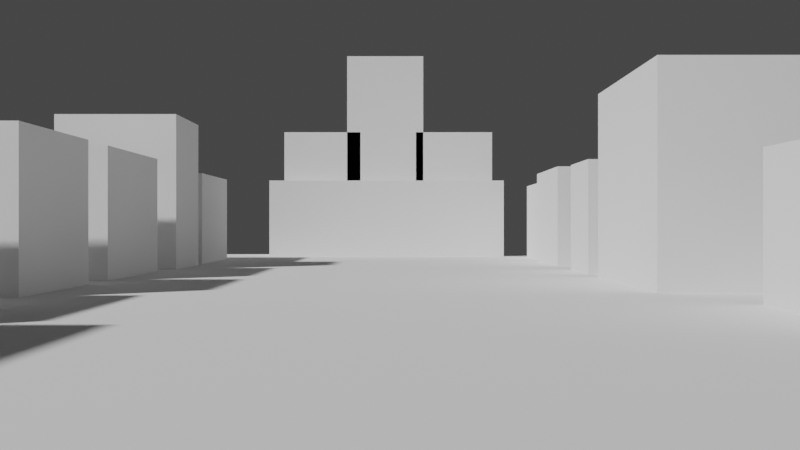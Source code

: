 # Source: blocking_cidade.blend  (saved by Blender 3.2.14; exported with 4.5.12 LTS)
import bpy
from mathutils import Matrix  # noqa: F401  (used for matrix-valued properties, if any)

bpy.ops.wm.read_factory_settings(use_empty=True)
scene = bpy.context.scene
scene.name = 'Scene'

# ---- collections
col_collection = bpy.data.collections.new('Collection'); scene.collection.children.link(col_collection)

# ---- world
world_world = bpy.data.worlds.new('World'); scene.world = world_world
world_world.use_nodes = True; world_world.node_tree.nodes.clear()
_N = world_world.node_tree.nodes; _L = world_world.node_tree.links
n0 = _N.new('ShaderNodeOutputWorld'); n0.name = 'World Output'; n0.location = (300, 300)
n1 = _N.new('ShaderNodeBackground'); n1.name = 'Background'; n1.location = (10, 300)
n1.inputs[0].default_value = (0.05088, 0.05088, 0.05088, 1.0)
_L.new(n1.outputs[0], n0.inputs[0])
n0.is_active_output = True
world_world.color = (0.05088, 0.05088, 0.05088)
world_world.use_sun_shadow = False
world_world.sun_shadow_jitter_overblur = 0.0

# ---- cameras
cam_camera_001 = bpy.data.cameras.new('Camera.001')

# ---- meshes
me_plane = bpy.data.meshes.new('Plane')
me_plane.from_pydata([(-50.0, -50.0, 0.0), (50.0, -50.0, 0.0), (-50.0, 50.0, 0.0), (50.0, 50.0, 0.0)], [], [(0, 1, 3, 2)])
_uv = me_plane.uv_layers.new(name='UVMap')
_uv.uv.foreach_set('vector', [0.0, 0.0, 1.0, 0.0, 1.0, 1.0, 0.0, 1.0])
me_plane.update()
me_cube_001 = bpy.data.meshes.new('Cube.001')
me_cube_001.from_pydata([(-4.0, -4.0, 0.0), (-4.0, -4.0, 8.0), (-4.0, 4.0, 0.0), (-4.0, 4.0, 8.0), (4.0, -4.0, 0.0), (4.0, -4.0, 8.0), (4.0, 4.0, 0.0), (4.0, 4.0, 8.0)], [], [(0, 1, 3, 2), (2, 3, 7, 6), (6, 7, 5, 4), (4, 5, 1, 0), (2, 6, 4, 0), (7, 3, 1, 5)])
_uv = me_cube_001.uv_layers.new(name='UVMap')
_uv.uv.foreach_set('vector', [0.375, 0.0, 0.625, 0.0, 0.625, 0.25, 0.375, 0.25, 0.375, 0.25, 0.625, 0.25, 0.625, 0.5, 0.375, 0.5, 0.375, 0.5, 0.625, 0.5, 0.625, 0.75, 0.375, 0.75, 0.375, 0.75, 0.625, 0.75, 0.625, 1.0, 0.375, 1.0, 0.125, 0.5, 0.375, 0.5, 0.375, 0.75, 0.125, 0.75, 0.625, 0.5, 0.875, 0.5, 0.875, 0.75, 0.625, 0.75])
me_cube_001.update()
me_cube_002 = bpy.data.meshes.new('Cube.002')
me_cube_002.from_pydata([(-8.0, -1.907e-06, 7.451e-09), (-8.0, -1.907e-06, 8.0), (-8.0, 8.0, 7.451e-09), (-8.0, 8.0, 8.0), (-3.815e-06, -1.907e-06, 7.451e-09), (-3.815e-06, -1.907e-06, 8.0), (-3.815e-06, 8.0, 7.451e-09), (-3.815e-06, 8.0, 8.0)], [], [(0, 1, 3, 2), (2, 3, 7, 6), (6, 7, 5, 4), (4, 5, 1, 0), (2, 6, 4, 0), (7, 3, 1, 5)])
_uv = me_cube_002.uv_layers.new(name='UVMap')
_uv.uv.foreach_set('vector', [0.375, 0.0, 0.625, 0.0, 0.625, 0.25, 0.375, 0.25, 0.375, 0.25, 0.625, 0.25, 0.625, 0.5, 0.375, 0.5, 0.375, 0.5, 0.625, 0.5, 0.625, 0.75, 0.375, 0.75, 0.375, 0.75, 0.625, 0.75, 0.625, 1.0, 0.375, 1.0, 0.125, 0.5, 0.375, 0.5, 0.375, 0.75, 0.125, 0.75, 0.625, 0.5, 0.875, 0.5, 0.875, 0.75, 0.625, 0.75])
me_cube_002.update()
me_cube_003 = bpy.data.meshes.new('Cube.003')
me_cube_003.from_pydata([(-4.0, -4.0, 0.0), (-4.0, -4.0, 8.0), (-4.0, 4.0, 0.0), (-4.0, 4.0, 8.0), (4.0, -4.0, 0.0), (4.0, -4.0, 8.0), (4.0, 4.0, 0.0), (4.0, 4.0, 8.0)], [], [(0, 1, 3, 2), (2, 3, 7, 6), (6, 7, 5, 4), (4, 5, 1, 0), (2, 6, 4, 0), (7, 3, 1, 5)])
_uv = me_cube_003.uv_layers.new(name='UVMap')
_uv.uv.foreach_set('vector', [0.375, 0.0, 0.625, 0.0, 0.625, 0.25, 0.375, 0.25, 0.375, 0.25, 0.625, 0.25, 0.625, 0.5, 0.375, 0.5, 0.375, 0.5, 0.625, 0.5, 0.625, 0.75, 0.375, 0.75, 0.375, 0.75, 0.625, 0.75, 0.625, 1.0, 0.375, 1.0, 0.125, 0.5, 0.375, 0.5, 0.375, 0.75, 0.125, 0.75, 0.625, 0.5, 0.875, 0.5, 0.875, 0.75, 0.625, 0.75])
me_cube_003.update()
me_cube_004 = bpy.data.meshes.new('Cube.004')
me_cube_004.from_pydata([(-4.0, -4.0, 0.0), (-4.0, -4.0, 8.0), (-4.0, 4.0, 0.0), (-4.0, 4.0, 8.0), (4.0, -4.0, 0.0), (4.0, -4.0, 8.0), (4.0, 4.0, 0.0), (4.0, 4.0, 8.0)], [], [(0, 1, 3, 2), (2, 3, 7, 6), (6, 7, 5, 4), (4, 5, 1, 0), (2, 6, 4, 0), (7, 3, 1, 5)])
_uv = me_cube_004.uv_layers.new(name='UVMap')
_uv.uv.foreach_set('vector', [0.375, 0.0, 0.625, 0.0, 0.625, 0.25, 0.375, 0.25, 0.375, 0.25, 0.625, 0.25, 0.625, 0.5, 0.375, 0.5, 0.375, 0.5, 0.625, 0.5, 0.625, 0.75, 0.375, 0.75, 0.375, 0.75, 0.625, 0.75, 0.625, 1.0, 0.375, 1.0, 0.125, 0.5, 0.375, 0.5, 0.375, 0.75, 0.125, 0.75, 0.625, 0.5, 0.875, 0.5, 0.875, 0.75, 0.625, 0.75])
me_cube_004.update()
me_cube_005 = bpy.data.meshes.new('Cube.005')
me_cube_005.from_pydata([(-4.0, -4.0, 0.0), (-4.0, -4.0, 8.0), (-4.0, 4.0, 0.0), (-4.0, 4.0, 8.0), (4.0, -4.0, 0.0), (4.0, -4.0, 8.0), (4.0, 4.0, 0.0), (4.0, 4.0, 8.0)], [], [(0, 1, 3, 2), (2, 3, 7, 6), (6, 7, 5, 4), (4, 5, 1, 0), (2, 6, 4, 0), (7, 3, 1, 5)])
_uv = me_cube_005.uv_layers.new(name='UVMap')
_uv.uv.foreach_set('vector', [0.375, 0.0, 0.625, 0.0, 0.625, 0.25, 0.375, 0.25, 0.375, 0.25, 0.625, 0.25, 0.625, 0.5, 0.375, 0.5, 0.375, 0.5, 0.625, 0.5, 0.625, 0.75, 0.375, 0.75, 0.375, 0.75, 0.625, 0.75, 0.625, 1.0, 0.375, 1.0, 0.125, 0.5, 0.375, 0.5, 0.375, 0.75, 0.125, 0.75, 0.625, 0.5, 0.875, 0.5, 0.875, 0.75, 0.625, 0.75])
me_cube_005.update()
me_cube_006 = bpy.data.meshes.new('Cube.006')
me_cube_006.from_pydata([(-4.0, -4.0, 7.451e-09), (-4.0, -4.0, 8.0), (-4.0, 4.0, 7.451e-09), (-4.0, 4.0, 8.0), (4.0, -4.0, 7.451e-09), (4.0, -4.0, 8.0), (4.0, 4.0, 7.451e-09), (4.0, 4.0, 8.0)], [], [(0, 1, 3, 2), (2, 3, 7, 6), (6, 7, 5, 4), (4, 5, 1, 0), (2, 6, 4, 0), (7, 3, 1, 5)])
_uv = me_cube_006.uv_layers.new(name='UVMap')
_uv.uv.foreach_set('vector', [0.375, 0.0, 0.625, 0.0, 0.625, 0.25, 0.375, 0.25, 0.375, 0.25, 0.625, 0.25, 0.625, 0.5, 0.375, 0.5, 0.375, 0.5, 0.625, 0.5, 0.625, 0.75, 0.375, 0.75, 0.375, 0.75, 0.625, 0.75, 0.625, 1.0, 0.375, 1.0, 0.125, 0.5, 0.375, 0.5, 0.375, 0.75, 0.125, 0.75, 0.625, 0.5, 0.875, 0.5, 0.875, 0.75, 0.625, 0.75])
me_cube_006.update()
me_cube_007 = bpy.data.meshes.new('Cube.007')
me_cube_007.from_pydata([(-4.0, -4.0, 0.0), (-4.0, -4.0, 8.0), (-4.0, 4.0, 0.0), (-4.0, 4.0, 8.0), (4.0, -4.0, 0.0), (4.0, -4.0, 8.0), (4.0, 4.0, 0.0), (4.0, 4.0, 8.0)], [], [(0, 1, 3, 2), (2, 3, 7, 6), (6, 7, 5, 4), (4, 5, 1, 0), (2, 6, 4, 0), (7, 3, 1, 5)])
_uv = me_cube_007.uv_layers.new(name='UVMap')
_uv.uv.foreach_set('vector', [0.375, 0.0, 0.625, 0.0, 0.625, 0.25, 0.375, 0.25, 0.375, 0.25, 0.625, 0.25, 0.625, 0.5, 0.375, 0.5, 0.375, 0.5, 0.625, 0.5, 0.625, 0.75, 0.375, 0.75, 0.375, 0.75, 0.625, 0.75, 0.625, 1.0, 0.375, 1.0, 0.125, 0.5, 0.375, 0.5, 0.375, 0.75, 0.125, 0.75, 0.625, 0.5, 0.875, 0.5, 0.875, 0.75, 0.625, 0.75])
me_cube_007.update()
me_cube_008 = bpy.data.meshes.new('Cube.008')
me_cube_008.from_pydata([(-4.0, -4.0, 4.694e-07), (-4.0, -4.0, 8.0), (-4.0, 4.0, 4.694e-07), (-4.0, 4.0, 8.0), (4.0, -4.0, 4.694e-07), (4.0, -4.0, 8.0), (4.0, 4.0, 4.694e-07), (4.0, 4.0, 8.0)], [], [(0, 1, 3, 2), (2, 3, 7, 6), (6, 7, 5, 4), (4, 5, 1, 0), (2, 6, 4, 0), (7, 3, 1, 5)])
_uv = me_cube_008.uv_layers.new(name='UVMap')
_uv.uv.foreach_set('vector', [0.375, 0.0, 0.625, 0.0, 0.625, 0.25, 0.375, 0.25, 0.375, 0.25, 0.625, 0.25, 0.625, 0.5, 0.375, 0.5, 0.375, 0.5, 0.625, 0.5, 0.625, 0.75, 0.375, 0.75, 0.375, 0.75, 0.625, 0.75, 0.625, 1.0, 0.375, 1.0, 0.125, 0.5, 0.375, 0.5, 0.375, 0.75, 0.125, 0.75, 0.625, 0.5, 0.875, 0.5, 0.875, 0.75, 0.625, 0.75])
me_cube_008.update()
me_cube_009 = bpy.data.meshes.new('Cube.009')
me_cube_009.from_pydata([(-4.0, -4.0, 4.694e-07), (-4.0, -4.0, 8.0), (-4.0, 4.0, 4.694e-07), (-4.0, 4.0, 8.0), (4.0, -4.0, 4.694e-07), (4.0, -4.0, 8.0), (4.0, 4.0, 4.694e-07), (4.0, 4.0, 8.0), (-3.117, -3.551, 7.014), (-3.117, -3.551, 13.25), (-3.117, -0.9145, 7.014), (-3.117, -0.9145, 13.25), (3.117, -3.551, 7.014), (3.117, -3.551, 13.25), (3.117, -0.9145, 7.014), (3.117, -0.9145, 13.25), (-3.117, 1.013, 7.014), (-3.117, 1.013, 13.25), (-3.117, 3.65, 7.014), (-3.117, 3.65, 13.25), (3.117, 1.013, 7.014), (3.117, 1.013, 13.25), (3.117, 3.65, 7.014), (3.117, 3.65, 13.25), (-3.117, -1.374, 7.014), (-3.117, -1.374, 21.4), (-3.117, 1.263, 7.014), (-3.117, 1.263, 21.4), (3.117, -1.374, 7.014), (3.117, -1.374, 21.4), (3.117, 1.263, 7.014), (3.117, 1.263, 21.4)], [], [(0, 1, 3, 2), (2, 3, 7, 6), (6, 7, 5, 4), (4, 5, 1, 0), (2, 6, 4, 0), (7, 3, 1, 5), (8, 9, 11, 10), (10, 11, 15, 14), (14, 15, 13, 12), (12, 13, 9, 8), (10, 14, 12, 8), (15, 11, 9, 13), (16, 17, 19, 18), (18, 19, 23, 22), (22, 23, 21, 20), (20, 21, 17, 16), (18, 22, 20, 16), (23, 19, 17, 21), (24, 25, 27, 26), (26, 27, 31, 30), (30, 31, 29, 28), (28, 29, 25, 24), (26, 30, 28, 24), (31, 27, 25, 29)])
_uv = me_cube_009.uv_layers.new(name='UVMap')
_uv.uv.foreach_set('vector', [0.375, 0.0, 0.625, 0.0, 0.625, 0.25, 0.375, 0.25, 0.375, 0.25, 0.625, 0.25, 0.625, 0.5, 0.375, 0.5, 0.375, 0.5, 0.625, 0.5, 0.625, 0.75, 0.375, 0.75, 0.375, 0.75, 0.625, 0.75, 0.625, 1.0, 0.375, 1.0, 0.125, 0.5, 0.375, 0.5, 0.375, 0.75, 0.125, 0.75, 0.625, 0.5, 0.875, 0.5, 0.875, 0.75, 0.625, 0.75, 0.375, 0.0, 0.625, 0.0, 0.625, 0.25, 0.375, 0.25, 0.375, 0.25, 0.625, 0.25, 0.625, 0.5, 0.375, 0.5, 0.375, 0.5, 0.625, 0.5, 0.625, 0.75, 0.375, 0.75, 0.375, 0.75, 0.625, 0.75, 0.625, 1.0, 0.375, 1.0, 0.125, 0.5, 0.375, 0.5, 0.375, 0.75, 0.125, 0.75, 0.625, 0.5, 0.875, 0.5, 0.875, 0.75, 0.625, 0.75, 0.375, 0.0, 0.625, 0.0, 0.625, 0.25, 0.375, 0.25, 0.375, 0.25, 0.625, 0.25, 0.625, 0.5, 0.375, 0.5, 0.375, 0.5, 0.625, 0.5, 0.625, 0.75, 0.375, 0.75, 0.375, 0.75, 0.625, 0.75, 0.625, 1.0, 0.375, 1.0, 0.125, 0.5, 0.375, 0.5, 0.375, 0.75, 0.125, 0.75, 0.625, 0.5, 0.875, 0.5, 0.875, 0.75, 0.625, 0.75, 0.375, 0.0, 0.625, 0.0, 0.625, 0.25, 0.375, 0.25, 0.375, 0.25, 0.625, 0.25, 0.625, 0.5, 0.375, 0.5, 0.375, 0.5, 0.625, 0.5, 0.625, 0.75, 0.375, 0.75, 0.375, 0.75, 0.625, 0.75, 0.625, 1.0, 0.375, 1.0, 0.125, 0.5, 0.375, 0.5, 0.375, 0.75, 0.125, 0.75, 0.625, 0.5, 0.875, 0.5, 0.875, 0.75, 0.625, 0.75])
me_cube_009.update()
me_cube_013 = bpy.data.meshes.new('Cube.013')
me_cube_013.from_pydata([(-4.0, -4.0, 0.0), (-4.0, -4.0, 8.0), (-4.0, 4.0, 0.0), (-4.0, 4.0, 8.0), (4.0, -4.0, 0.0), (4.0, -4.0, 8.0), (4.0, 4.0, 0.0), (4.0, 4.0, 8.0)], [], [(0, 1, 3, 2), (2, 3, 7, 6), (6, 7, 5, 4), (4, 5, 1, 0), (2, 6, 4, 0), (7, 3, 1, 5)])
_uv = me_cube_013.uv_layers.new(name='UVMap')
_uv.uv.foreach_set('vector', [0.375, 0.0, 0.625, 0.0, 0.625, 0.25, 0.375, 0.25, 0.375, 0.25, 0.625, 0.25, 0.625, 0.5, 0.375, 0.5, 0.375, 0.5, 0.625, 0.5, 0.625, 0.75, 0.375, 0.75, 0.375, 0.75, 0.625, 0.75, 0.625, 1.0, 0.375, 1.0, 0.125, 0.5, 0.375, 0.5, 0.375, 0.75, 0.125, 0.75, 0.625, 0.5, 0.875, 0.5, 0.875, 0.75, 0.625, 0.75])
me_cube_013.update()
me_cube_014 = bpy.data.meshes.new('Cube.014')
me_cube_014.from_pydata([(-4.0, -4.0, 4.694e-07), (-4.0, -4.0, 8.0), (-4.0, 4.0, 4.694e-07), (-4.0, 4.0, 8.0), (4.0, -4.0, 4.694e-07), (4.0, -4.0, 8.0), (4.0, 4.0, 4.694e-07), (4.0, 4.0, 8.0)], [], [(0, 1, 3, 2), (2, 3, 7, 6), (6, 7, 5, 4), (4, 5, 1, 0), (2, 6, 4, 0), (7, 3, 1, 5)])
_uv = me_cube_014.uv_layers.new(name='UVMap')
_uv.uv.foreach_set('vector', [0.375, 0.0, 0.625, 0.0, 0.625, 0.25, 0.375, 0.25, 0.375, 0.25, 0.625, 0.25, 0.625, 0.5, 0.375, 0.5, 0.375, 0.5, 0.625, 0.5, 0.625, 0.75, 0.375, 0.75, 0.375, 0.75, 0.625, 0.75, 0.625, 1.0, 0.375, 1.0, 0.125, 0.5, 0.375, 0.5, 0.375, 0.75, 0.125, 0.75, 0.625, 0.5, 0.875, 0.5, 0.875, 0.75, 0.625, 0.75])
me_cube_014.update()
me_cube_015 = bpy.data.meshes.new('Cube.015')
me_cube_015.from_pydata([(-4.0, -4.0, 7.451e-09), (-4.0, -4.0, 8.0), (-4.0, 4.0, 7.451e-09), (-4.0, 4.0, 8.0), (4.0, -4.0, 7.451e-09), (4.0, -4.0, 8.0), (4.0, 4.0, 7.451e-09), (4.0, 4.0, 8.0)], [], [(0, 1, 3, 2), (2, 3, 7, 6), (6, 7, 5, 4), (4, 5, 1, 0), (2, 6, 4, 0), (7, 3, 1, 5)])
_uv = me_cube_015.uv_layers.new(name='UVMap')
_uv.uv.foreach_set('vector', [0.375, 0.0, 0.625, 0.0, 0.625, 0.25, 0.375, 0.25, 0.375, 0.25, 0.625, 0.25, 0.625, 0.5, 0.375, 0.5, 0.375, 0.5, 0.625, 0.5, 0.625, 0.75, 0.375, 0.75, 0.375, 0.75, 0.625, 0.75, 0.625, 1.0, 0.375, 1.0, 0.125, 0.5, 0.375, 0.5, 0.375, 0.75, 0.125, 0.75, 0.625, 0.5, 0.875, 0.5, 0.875, 0.75, 0.625, 0.75])
me_cube_015.update()

# ---- objects
ob_plane = bpy.data.objects.new('Plane', me_plane)
ob_cube = bpy.data.objects.new('Cube', me_cube_001)
ob_camera = bpy.data.objects.new('Camera', cam_camera_001)
ob_barn = bpy.data.objects.new('barn', me_cube_002)
ob_cube_002 = bpy.data.objects.new('Cube.002', me_cube_003)
ob_cube_003 = bpy.data.objects.new('Cube.003', me_cube_004)
ob_bank = bpy.data.objects.new('bank', me_cube_005)
ob_jail = bpy.data.objects.new('jail', me_cube_006)
ob_cube_006 = bpy.data.objects.new('Cube.006', me_cube_007)
ob_cube_007 = bpy.data.objects.new('Cube.007', me_cube_008)
ob_igreja = bpy.data.objects.new('igreja', me_cube_009)
ob_saloon = bpy.data.objects.new('saloon', me_cube_013)
ob_cube_013 = bpy.data.objects.new('Cube.013', me_cube_014)
ob_barber_shop = bpy.data.objects.new('barber shop', me_cube_015)

# ---- transforms, parenting, visibility, modifiers, constraints
ob_plane.location = (0.0, 0.0, 0.0)
ob_plane.scale = (1.0, 0.5, 1.0)
ob_cube.location = (-37.66, 13.31, -5.141e-07)
ob_cube.scale = (1.0, 1.0, 0.7133)
ob_camera.location = (48.09, -0.9277, 2.562)
ob_camera.rotation_euler = (1.571, 0.0, 1.571)
ob_camera.scale = (33.09, 33.09, 33.09)
ob_barn.location = (-21.48, 8.931, -5.141e-07)
ob_barn.scale = (1.312, 1.095, 0.781)
ob_cube_002.location = (-12.57, 11.76, -5.141e-07)
ob_cube_002.scale = (0.731, 0.731, 0.75)
ob_cube_003.location = (17.56, 15.81, -5.141e-07)
ob_cube_003.scale = (1.275, 1.275, 0.6333)
ob_bank.location = (-19.8, -17.44, -5.141e-07)
ob_bank.scale = (0.8832, 0.8832, 1.125)
ob_jail.location = (-8.451, -18.81, -5.141e-07)
ob_jail.scale = (1.312, 1.095, 0.781)
ob_cube_006.location = (4.568, -18.75, -5.141e-07)
ob_cube_006.scale = (1.095, 1.095, 0.781)
ob_cube_007.location = (16.77, -18.75, -5.141e-07)
ob_cube_007.scale = (1.355, 0.8879, 0.6333)
ob_igreja.location = (-50.15, -2.053, -5.141e-07)
ob_igreja.scale = (1.671, 2.414, 0.781)
ob_saloon.location = (-0.1902, 15.08, -5.141e-07)
ob_saloon.scale = (1.572, 1.572, 1.125)
ob_cube_013.location = (30.9, -18.75, -5.141e-07)
ob_cube_013.scale = (1.671, 1.095, 0.781)
ob_barber_shop.location = (-30.6, -18.4, -5.141e-07)
ob_barber_shop.scale = (1.312, 1.095, 0.75)

# ---- collection membership
col_collection.objects.link(ob_plane)
col_collection.objects.link(ob_cube)
col_collection.objects.link(ob_camera)
col_collection.objects.link(ob_barn)
col_collection.objects.link(ob_cube_002)
col_collection.objects.link(ob_cube_003)
col_collection.objects.link(ob_bank)
col_collection.objects.link(ob_jail)
col_collection.objects.link(ob_cube_006)
col_collection.objects.link(ob_cube_007)
col_collection.objects.link(ob_igreja)
col_collection.objects.link(ob_saloon)
col_collection.objects.link(ob_cube_013)
col_collection.objects.link(ob_barber_shop)

# ---- scene / render settings (as saved in the file)
scene.camera = ob_camera
scene.frame_start = 1; scene.frame_end = 250; scene.frame_set(1)
scene.render.engine = 'BLENDER_EEVEE_NEXT'
scene.cycles.sampling_pattern = 'TABULATED_SOBOL'
scene.cycles.use_light_tree = False
scene.view_settings.view_transform = 'Filmic'
bpy.context.view_layer.update()

# ---- added for rendering (the .blend has no usable light): sun
light_auto_sun = bpy.data.lights.new('AutoSun', 'SUN')
light_auto_sun.energy = 3.0
light_auto_sun.angle = 0.0523599
ob_auto_sun = bpy.data.objects.new('AutoSun', light_auto_sun)
scene.collection.objects.link(ob_auto_sun)
ob_auto_sun.rotation_euler = (0.872665, 0.174533, 0.523599)
bpy.context.view_layer.update()
